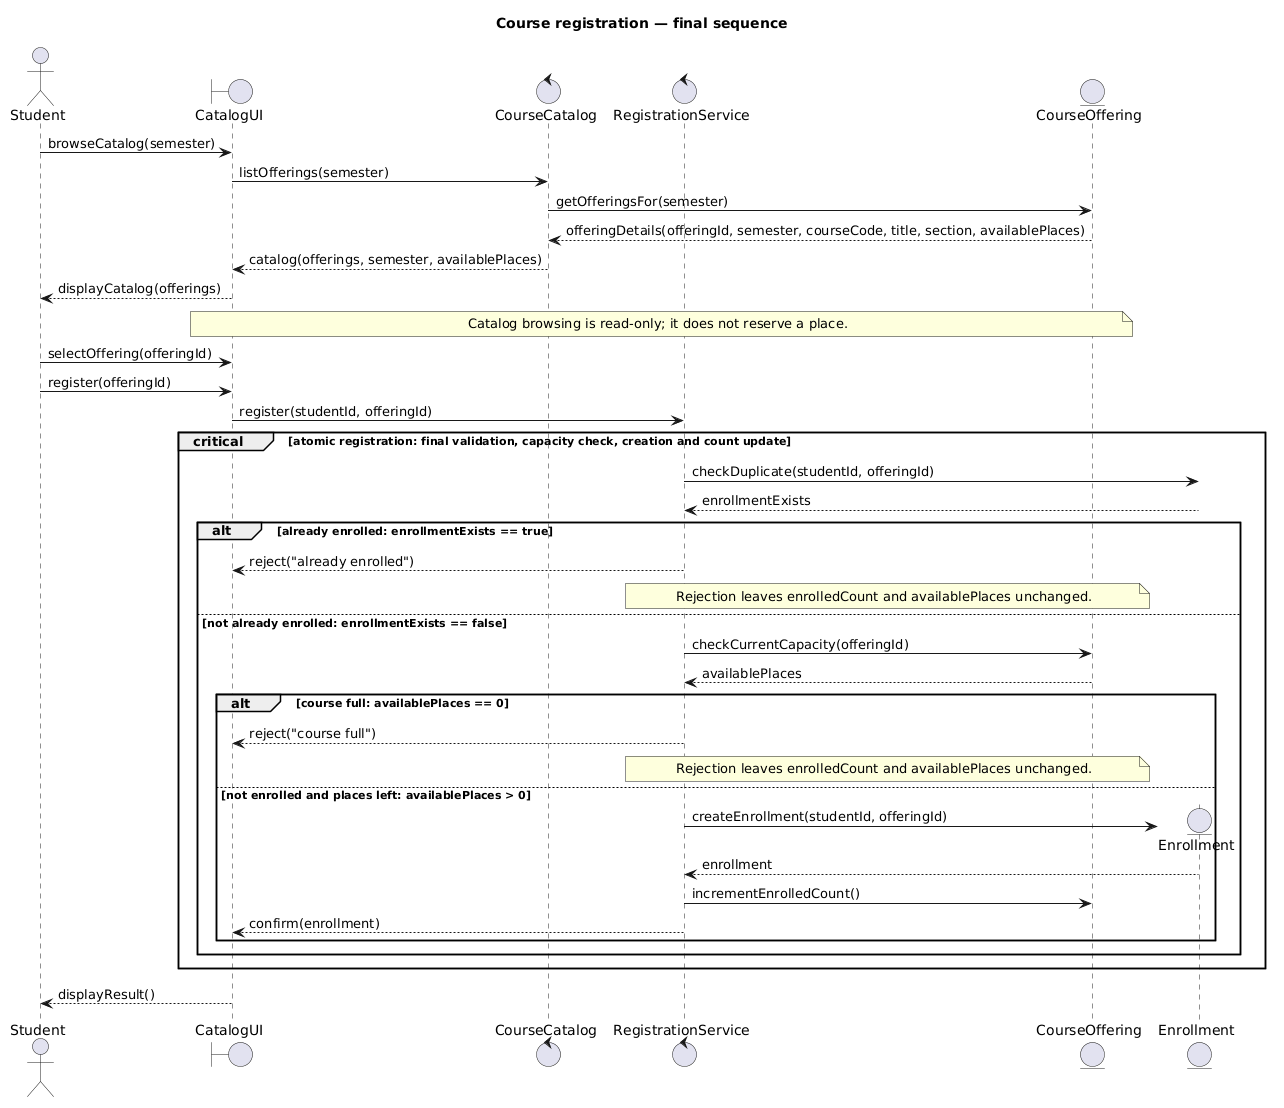

The diagram above was rendered by PlantUML. Its source (embedded in the PNG):
@startuml
title Course registration — final sequence

actor Student
boundary CatalogUI
control CourseCatalog
control RegistrationService
entity CourseOffering
entity Enrollment

Student -> CatalogUI: browseCatalog(semester)
CatalogUI -> CourseCatalog: listOfferings(semester)
CourseCatalog -> CourseOffering: getOfferingsFor(semester)
CourseOffering --> CourseCatalog: offeringDetails(offeringId, semester, courseCode, title, section, availablePlaces)
CourseCatalog --> CatalogUI: catalog(offerings, semester, availablePlaces)
CatalogUI --> Student: displayCatalog(offerings)
note over CatalogUI, CourseOffering: Catalog browsing is read-only; it does not reserve a place.

Student -> CatalogUI: selectOffering(offeringId)
Student -> CatalogUI: register(offeringId)
CatalogUI -> RegistrationService: register(studentId, offeringId)

critical atomic registration: final validation, capacity check, creation and count update
  RegistrationService -> Enrollment: checkDuplicate(studentId, offeringId)
  Enrollment --> RegistrationService: enrollmentExists
  alt already enrolled: enrollmentExists == true
    RegistrationService --> CatalogUI: reject("already enrolled")
    note over RegistrationService, CourseOffering: Rejection leaves enrolledCount and availablePlaces unchanged.
  else not already enrolled: enrollmentExists == false
    RegistrationService -> CourseOffering: checkCurrentCapacity(offeringId)
    CourseOffering --> RegistrationService: availablePlaces
    alt course full: availablePlaces == 0
      RegistrationService --> CatalogUI: reject("course full")
      note over RegistrationService, CourseOffering: Rejection leaves enrolledCount and availablePlaces unchanged.
    else not enrolled and places left: availablePlaces > 0
      create Enrollment
      RegistrationService -> Enrollment: createEnrollment(studentId, offeringId)
      Enrollment --> RegistrationService: enrollment
      RegistrationService -> CourseOffering: incrementEnrolledCount()
      RegistrationService --> CatalogUI: confirm(enrollment)
    end
  end
end
CatalogUI --> Student: displayResult()
@enduml